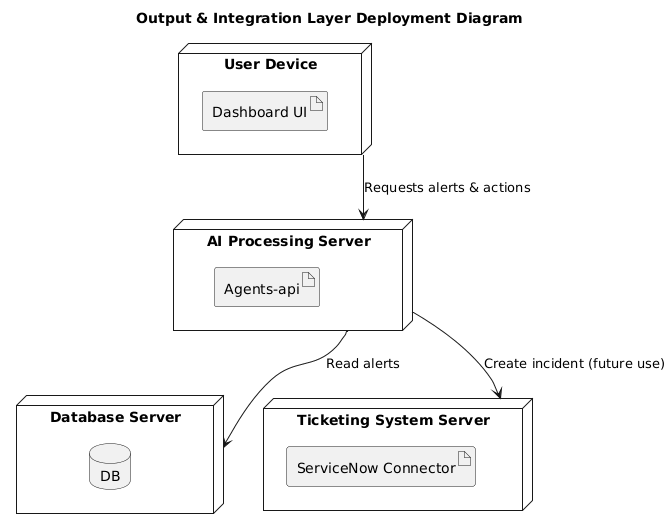

The diagram above was rendered by PlantUML. Its source (embedded in the PNG):
@startuml
title Output & Integration Layer Deployment Diagram

node "User Device" {
    artifact "Dashboard UI"
}

node "AI Processing Server" {
    artifact "Agents-api"
}

node "Database Server" {
    database "DB"
}

node "Ticketing System Server" {
    artifact "ServiceNow Connector"
}

"User Device" --> "AI Processing Server" : Requests alerts & actions
"AI Processing Server" --> "Database Server" : Read alerts
"AI Processing Server" --> "Ticketing System Server" : Create incident (future use)
@enduml